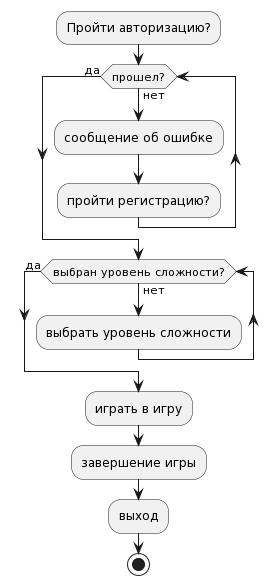

The diagram above was rendered by PlantUML. Its source (embedded in the PNG):
@startuml
:Пройти авторизацию?;
while(прошел?) is(нет)
:сообщение об ошибке;
:пройти регистрацию?;
endwhile(да)
  while(выбран уровень сложности?) is(нет)
  :выбрать уровень сложности;
  endwhile(да)
  :играть в игру;
  :завершение игры;
  :выход;
  stop
@enduml